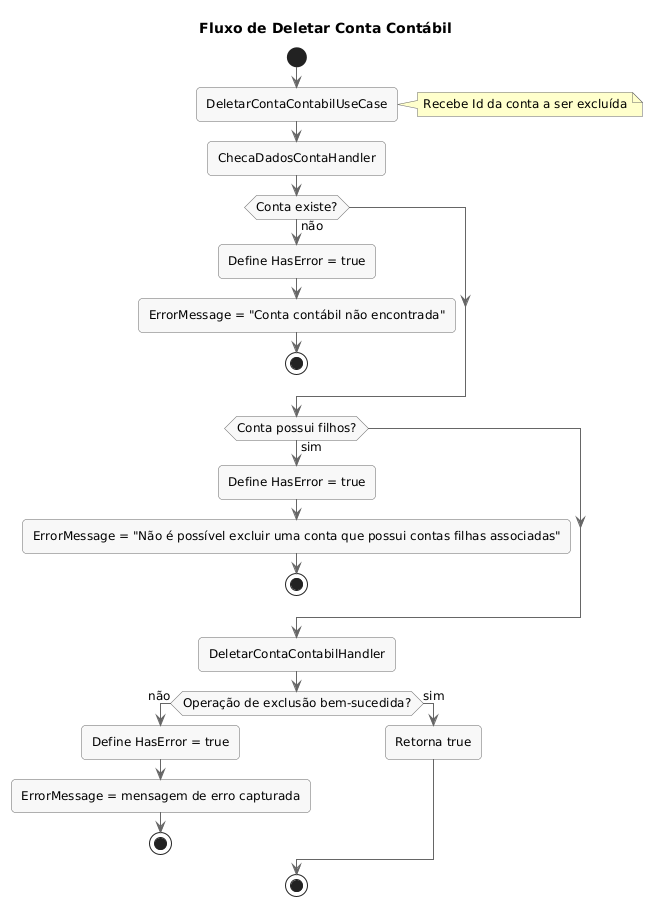

The diagram above was rendered by PlantUML. Its source (embedded in the PNG):
@startuml
skinparam backgroundColor white
skinparam handwritten false
skinparam defaultFontName Arial
skinparam defaultFontSize 12
skinparam roundCorner 8
skinparam arrowColor #666666
skinparam activityBorderColor #666666
skinparam activityBackgroundColor #f8f8f8
skinparam activityDiamondBackgroundColor #f8f8f8
skinparam activityDiamondBorderColor #666666
skinparam noteBorderColor #666666
skinparam noteBackgroundColor #ffffcc

title Fluxo de Deletar Conta Contábil

start

:DeletarContaContabilUseCase;
note right: Recebe Id da conta a ser excluída

:ChecaDadosContaHandler;

if (Conta existe?) then (não)
  :Define HasError = true;
  :ErrorMessage = "Conta contábil não encontrada";
  stop
endif

if (Conta possui filhos?) then (sim)
  :Define HasError = true;
  :ErrorMessage = "Não é possível excluir uma conta que possui contas filhas associadas";
  stop
endif

:DeletarContaContabilHandler;

if (Operação de exclusão bem-sucedida?) then (não)
  :Define HasError = true;
  :ErrorMessage = mensagem de erro capturada;
  stop
else (sim)
  :Retorna true;
endif

stop
@enduml